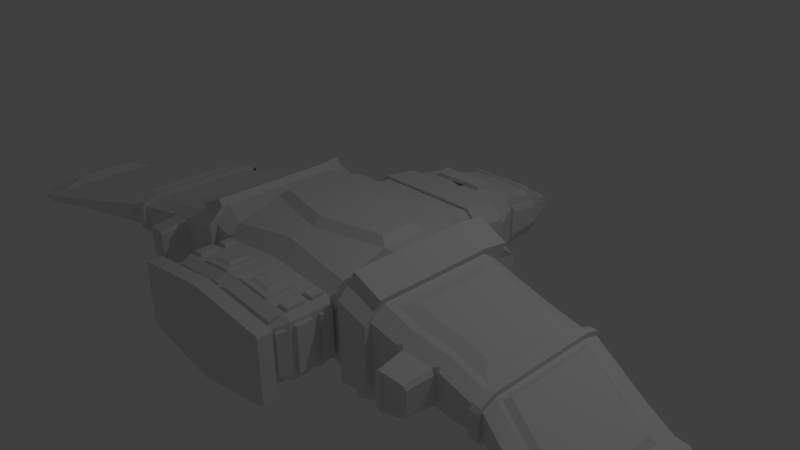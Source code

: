 # Source: test1.blend  (saved by Blender 2.75.0; exported with 4.5.12 LTS)
import bpy
from mathutils import Matrix  # noqa: F401  (used for matrix-valued properties, if any)

bpy.ops.wm.read_factory_settings(use_empty=True)
scene = bpy.context.scene
scene.name = 'Scene'

# ---- collections
col_collection_1 = bpy.data.collections.new('Collection 1'); scene.collection.children.link(col_collection_1)

# ---- materials (node trees are filled in below, after node groups)
mat_material = bpy.data.materials.new('Material')
mat_material.alpha_threshold = 0.0
mat_material.use_transparent_shadow = False
mat_material.roughness = 0.5
mat_material.line_color = (0.0, 0.0, 0.0, 1.0)

# ---- material node trees

# ---- world
world_world = bpy.data.worlds.new('World'); scene.world = world_world
world_world.color = (0.05088, 0.05088, 0.05088)
world_world.use_sun_shadow = False
world_world.sun_shadow_jitter_overblur = 0.0
world_world.cycles.sampling_method = 'MANUAL'
world_world.cycles.sample_map_resolution = 256

# ---- cameras
cam_camera = bpy.data.cameras.new('Camera')
cam_camera.clip_end = 100.0
cam_camera.lens = 35.0
cam_camera.sensor_width = 32.0
cam_camera.sensor_height = 18.0
cam_camera.ortho_scale = 7.314
cam_camera.dof.focus_distance = 0.0
cam_camera.dof.aperture_fstop = 128.0

# ---- lights
light_lamp = bpy.data.lights.new('Lamp', 'POINT')
light_lamp.transmission_factor = 0.0
light_lamp.cutoff_distance = 30.0
light_lamp.energy = 100.0
light_lamp.shadow_buffer_clip_start = 1.001
light_lamp.shadow_soft_size = 0.1
light_lamp.shadow_maximum_resolution = 0.006
light_lamp.use_absolute_resolution = True
light_lamp.cycles.use_multiple_importance_sampling = False

# ---- meshes
me_cube = bpy.data.meshes.new('Cube')
me_cube.from_pydata([(2.048, -1.274, -0.4742), (2.048, -1.274, 0.3811), (0.0, 0.5, -0.7259), (2.048, 0.2751, -0.4742), (0.0, 0.5, 0.7259), (2.04, 0.4706, -0.3066), (0.0, 0.7683, -0.5456), (0.0, 0.7683, 0.5456), (1.0, -0.07615, 0.7259), (1.0, -0.7022, 0.7259), (0.0, -0.947, 0.7259), (0.0, 0.2072, 0.7259), (0.0, 0.07238, 0.8233), (0.0, -0.8166, 0.8233), (0.8851, -0.6281, 0.8233), (0.8851, -0.1459, 0.8233), (2.037, 0.4706, 0.2138), (2.042, 0.1752, 0.3828), (1.227, -0.7022, 0.7259), (1.227, -0.07615, 0.7259), (1.0, 0.5, -0.525), (0.9005, 0.2573, -0.7316), (0.7576, 0.4, -0.7242), (0.8998, -1.221, -0.5636), (1.0, 0.2991, 0.7259), (1.0, 0.5, 0.525), (0.7991, 0.5, 0.7259), (1.0, -1.323, 0.5507), (0.0, -1.299, -0.7259), (0.0, -1.5, -0.525), (0.0, -1.5, 0.525), (1.776e-15, -1.299, 0.7259), (1.227, 0.2991, -0.7259), (1.227, 0.5, -0.525), (1.227, -1.5, -0.525), (1.227, -1.299, -0.7259), (1.227, 0.5, 0.525), (1.227, 0.2991, 0.7259), (1.227, -1.299, 0.7259), (1.227, -1.5, 0.525), (2.506, -1.22, 0.2732), (2.506, 0.2242, -0.3611), (2.506, -1.22, -0.3611), (2.457, 0.4127, 0.1431), (2.457, 0.4127, -0.2314), (2.493, 0.1251, 0.2755), (3.0, -1.204, 0.213), (3.0, -0.7835, 0.213), (3.099, -1.504, -0.1892), (3.099, -1.504, 0.1382), (3.001, 0.03682, -0.27), (3.001, -1.204, -0.27), (3.05, 0.2613, 0.09197), (3.05, 0.2613, -0.1457), (3.0, -0.2179, 0.213), (3.0, 0.03696, 0.213), (3.265, -1.292, 0.1947), (3.265, -0.7835, 0.1947), (3.215, -1.504, -0.1892), (3.215, -1.504, 0.124), (3.264, 0.03874, -0.2428), (3.264, -1.293, -0.2428), (3.259, 0.2293, 0.08449), (3.259, 0.2293, -0.1326), (3.265, -0.2179, 0.1947), (3.265, 0.03839, 0.1947), (4.551, -1.973, 0.07029), (4.551, -1.518, 0.07029), (4.601, -2.239, -0.03573), (4.601, -2.239, 0.05076), (4.551, -0.644, -0.05675), (4.551, -1.973, -0.05675), (4.556, -0.4592, 0.002463), (4.556, -0.4592, 0.01129), (4.551, -0.9525, 0.07029), (4.551, -0.644, 0.07029), (3.099, -1.569, 0.1382), (3.099, -1.569, -0.1892), (3.215, -1.569, -0.1892), (3.215, -1.569, 0.124), (3.099, 0.3245, 0.1965), (3.099, 0.143, 0.2592), (3.215, 0.143, 0.2592), (3.215, 0.3245, 0.1965), (3.099, -1.345, 0.2592), (3.099, -1.526, 0.1965), (3.215, -1.526, 0.1728), (3.215, -1.345, 0.2592), (3.099, -1.323, -0.3138), (3.099, 0.1212, -0.3138), (3.215, 0.1212, -0.3138), (3.215, -1.323, -0.3138), (3.099, 0.1212, 0.2628), (3.099, -0.2179, 0.2628), (3.215, 0.1212, 0.2628), (3.099, 0.143, -0.3102), (3.099, 0.3245, -0.2475), (3.215, 0.3245, -0.2475), (3.215, 0.143, -0.3102), (3.099, 0.3672, -0.1892), (3.099, 0.3672, 0.1382), (3.215, 0.3672, 0.1382), (3.215, 0.3672, -0.1892), (3.099, -1.323, 0.2628), (3.215, -1.322, 0.2628), (3.215, -0.7835, 0.2628), (0.4778, -1.959, 0.4648), (3.099, -0.7835, 0.2628), (1.397e-09, -1.971, 0.525), (3.215, -0.2179, 0.2628), (3.099, -1.526, -0.2475), (3.099, -1.345, -0.3102), (3.215, -1.345, -0.3102), (3.215, -1.526, -0.2475), (1.723, -0.6988, 0.4976), (1.679, 0.4834, 0.3119), (1.679, 0.4834, -0.368), (1.723, -1.184, 0.4976), (1.629, -1.485, -0.4272), (1.723, 0.1845, 0.4976), (1.726, -1.184, -0.5565), (1.726, 0.1845, -0.5565), (1.629, -0.08222, 0.5313), (1.629, -1.485, 0.3774), (4.757, -2.057, 0.05145), (4.757, -1.518, 0.05145), (4.757, -2.239, -0.01743), (4.757, -2.239, 0.04038), (4.757, -0.6134, -0.02849), (4.757, -2.057, -0.02849), (4.757, -0.4319, 0.04038), (4.757, -0.4319, -0.01743), (4.757, -0.9525, 0.05145), (4.757, -0.6134, 0.05145), (4.694, -1.671, 0.1771), (4.694, -1.402, 0.1771), (4.694, -1.119, 0.1771), (4.694, -0.9494, 0.1771), (4.772, -1.671, 0.1549), (4.772, -1.402, 0.1549), (4.772, -1.119, 0.1549), (4.772, -0.9494, 0.1549), (4.718, -0.9744, -0.1624), (4.718, -1.696, -0.1624), (4.796, -0.9744, -0.1292), (4.796, -1.696, -0.1292), (1.629, 0.4852, 0.3774), (2.048, 0.4698, 0.2627), (1.629, 0.4852, -0.4272), (2.048, 0.4698, -0.3558), (2.556, 0.3472, 0.1313), (2.556, 0.3472, -0.2158), (1.983, 0.4226, 0.1756), (1.985, 0.4225, -0.2644), (1.725, 0.4318, 0.2463), (1.725, 0.4318, -0.3088), (2.452, 0.3628, 0.1431), (2.452, 0.3628, -0.2315), (2.033, 0.4208, 0.2138), (2.035, 0.4208, -0.3066), (1.675, 0.4336, 0.3119), (1.675, 0.4336, -0.368), (1.953, 0.4737, 0.1222), (1.954, 0.4737, -0.2078), (1.759, 0.4806, 0.1753), (1.759, 0.4806, -0.241), (2.079, 0.364, 0.149), (2.08, 0.364, -0.2413), (2.393, 0.3206, 0.09595), (2.393, 0.3206, -0.1849), (2.506, 0.4057, 0.1854), (2.506, 0.4057, -0.2733), (3.099, 0.3027, -0.1892), (3.099, 0.3027, 0.1382), (1.693, 0.5291, -0.5831), (1.291, 0.5408, -0.7278), (1.291, 0.5408, 0.724), (1.291, 0.7417, 0.5231), (1.291, 0.7417, -0.5269), (1.693, 0.727, 0.3755), (1.693, 0.727, -0.4291), (1.693, 0.5291, 0.5294), (1.673, -0.7015, 0.6213), (1.271, -0.7049, 0.8159), (1.673, -1.289, 0.6213), (1.271, -1.302, 0.8159), (1.271, -0.07882, 0.8159), (1.673, -0.08488, 0.6213), (1.271, 0.2964, 0.8159), (1.673, 0.2847, 0.6213), (1.335, 0.5382, 0.814), (1.736, 0.5264, 0.6194), (1.663, 0.2825, -0.6752), (1.261, 0.2943, -0.8199), (1.261, -1.304, -0.8199), (1.663, -1.291, -0.6752), (1.726, 0.5243, -0.6771), (1.325, 0.536, -0.8218), (1.644, -1.386, 0.5314), (1.242, -1.398, 0.7259), (1.644, -1.583, -0.4272), (1.242, -1.599, -0.5249), (1.242, -1.398, -0.7259), (1.276, -1.403, -0.8199), (1.242, -1.599, 0.525), (1.644, -1.386, -0.5812), (1.644, -1.583, 0.3774), (1.687, -1.388, 0.6214), (1.286, -1.401, 0.8159), (1.677, -1.39, -0.6752), (1.629, 0.2873, 0.5313), (2.048, 0.2751, 0.3811), (2.506, 0.2242, 0.2732), (2.041, -1.174, 0.3829), (2.509, -1.119, 0.2735), (3.099, -1.323, 0.2009), (3.099, -0.7835, 0.2009), (3.099, -0.2179, 0.2009), (3.099, 0.1212, 0.2009), (1.629, -1.287, 0.5313), (1.723, -0.08222, 0.4976), (1.629, -0.6988, 0.5313), (2.122, -0.9979, 0.4212), (2.127, -0.6389, 0.4198), (2.127, -0.1839, 0.4198), (2.122, 0.01393, 0.4211), (2.473, -0.9567, 0.3391), (2.471, -0.6279, 0.3389), (2.471, -0.2037, 0.3389), (2.46, -0.02368, 0.3406), (2.841, -0.2809, 0.2938), (2.841, -0.7051, 0.2938), (1.883, -0.6416, 0.5072), (1.883, -0.1792, 0.5072), (1.883, 0.02092, 0.5072), (2.841, -1.021, 0.2938), (2.841, -0.08978, 0.2938), (1.883, -1.005, 0.5072), (1.629, -1.287, -0.5812), (2.041, -1.174, -0.4759), (2.509, -1.119, -0.3609), (2.042, 0.1752, -0.4758), (2.493, 0.1251, -0.3639), (3.099, 0.1212, -0.2519), (3.099, -1.323, -0.2519), (1.629, 0.2873, -0.5812), (2.122, 0.001462, -0.5097), (2.121, -1.01, -0.5097), (2.46, -0.03616, -0.4257), (2.472, -0.9692, -0.4235), (1.885, -1.018, -0.5701), (2.841, -0.1023, -0.3553), (2.841, -1.033, -0.3553), (1.885, 0.008379, -0.5701), (4.93, -1.892, 0.02657), (4.93, -1.473, 0.02657), (4.93, -2.034, 0.01128), (4.93, -2.034, 0.02411), (4.93, -0.7696, 0.008821), (4.93, -1.892, 0.008821), (4.93, -0.6284, 0.02411), (4.93, -0.6284, 0.01128), (4.93, -1.033, 0.02657), (4.93, -0.7696, 0.02657), (3.677, -1.749, 0.09264), (3.7, -1.523, 0.141), (3.654, -0.1678, -0.1706), (3.699, -1.523, -0.1627), (3.653, -0.1678, 0.1463), (3.672, 0.01061, -0.074), (3.674, 0.009449, 0.05079), (3.677, -1.749, -0.1237), (4.139, -1.984, 0.06555), (4.116, -0.4207, -0.09663), (4.135, -0.2449, -0.01781), (4.137, -0.2457, 0.01881), (4.162, -1.76, 0.09296), (4.162, -1.76, -0.09093), (4.115, -0.4206, 0.0968), (4.139, -1.984, -0.06765), (3.215, -1.322, 0.2009), (3.215, -0.7835, 0.2009), (3.215, -0.2179, 0.2009), (3.215, 0.1212, 0.2009), (4.601, -2.057, 0.06731), (4.601, -1.518, 0.06731), (4.601, -0.9525, 0.06731), (4.601, -0.6134, 0.06731), (3.677, -1.567, 0.1436), (3.677, -0.1237, 0.1436), (4.139, -1.804, 0.09487), (4.139, -0.3764, 0.09487), (4.115, -0.7374, 0.1485), (4.475, -0.9481, 0.127), (3.71, -1.015, 0.1912), (3.35, -0.8003, 0.2359), (3.35, -0.3054, 0.2359), (3.71, -0.5196, 0.1912), (4.115, -1.227, 0.1485), (3.731, -1.447, 0.1889), (3.69, -0.2615, 0.1935), (4.475, -1.443, 0.127), (4.135, -1.655, 0.1468), (4.094, -0.4828, 0.1502), (3.35, -1.245, 0.2359), (3.35, -0.08116, 0.2359), (4.475, -1.841, 0.127), (4.475, -0.6782, 0.127), (3.215, 0.1212, -0.2519), (3.215, -1.323, -0.2519), (4.601, -0.6134, -0.05228), (4.601, -2.057, -0.05228), (4.139, -0.3764, -0.09376), (3.677, -1.568, -0.1666), (3.677, -0.1237, -0.1666), (4.139, -1.804, -0.09376), (3.693, -0.2678, -0.2162), (3.732, -1.454, -0.2094), (4.097, -0.4891, -0.1515), (4.137, -1.661, -0.1466), (3.352, -0.08708, -0.2794), (3.352, -1.252, -0.2794), (4.478, -0.6845, -0.1166), (4.478, -1.848, -0.1166), (3.215, 0.3027, 0.1382), (3.215, 0.3027, -0.1892), (4.601, -0.4319, 0.05076), (4.601, -0.4319, -0.03573), (4.139, -0.1969, -0.06765), (4.139, -0.1969, 0.06876), (3.677, 0.05788, -0.1237), (3.677, 0.05788, 0.1007), (0.9556, -1.948, 0.4046), (0.4786, -2.123, 0.442), (0.4752, -1.746, 0.4648), (2.097, -1.461, -0.347), (2.048, -1.468, -0.3058), (1.999, -1.47, -0.3642), (2.048, -1.426, -0.3818), (2.048, -1.468, 0.2127), (2.097, -1.461, 0.2544), (2.048, -1.425, 0.2889), (1.999, -1.47, 0.276), (2.506, -1.401, -0.2233), (2.457, -1.409, -0.2822), (2.506, -1.356, -0.2953), (2.556, -1.41, -0.2663), (2.457, -1.409, 0.1937), (2.506, -1.401, 0.1354), (2.555, -1.41, 0.1815), (2.506, -1.356, 0.2072), (2.133, -1.83, -0.2425), (2.139, -1.829, -0.2477), (2.139, -1.829, 0.1556), (2.133, -1.83, 0.15), (2.403, -1.791, -0.2), (2.422, -1.788, -0.1779), (2.422, -1.788, 0.08939), (2.404, -1.791, 0.1109), (2.083, -1.838, 0.1733), (2.125, -1.831, 0.2087), (2.43, -1.787, 0.1573), (2.471, -1.781, 0.1078), (2.125, -1.831, -0.3009), (2.083, -1.838, -0.2661), (2.471, -1.781, -0.1962), (2.43, -1.787, -0.246), (2.203, -1.746, 0.05235), (2.207, -1.745, 0.05514), (2.339, -1.726, 0.03283), (2.348, -1.725, 0.02206), (2.206, -1.745, -0.1465), (2.203, -1.746, -0.1439), (2.348, -1.725, -0.1116), (2.339, -1.726, -0.1226), (0.0, -1.758, -0.525), (0.0, -1.758, 0.525), (1.0, -1.526, -0.2983), (0.9008, -1.528, -0.4109), (1.0, -1.44, -0.4337), (1.044, -1.48, -0.4225), (0.9008, -1.528, 0.4109), (1.0, -1.526, 0.2983), (1.043, -1.48, 0.4225), (1.0, -1.44, 0.4336), (0.9008, -1.686, -0.4109), (1.002, -1.783, -0.2983), (1.002, -1.783, 0.2983), (0.902, -1.786, 0.4108), (0.0, -2.284, 0.4242), (0.0, -2.09, 0.525), (0.0, -2.09, -0.525), (9.313e-10, -2.284, -0.4242), (0.9353, -2.218, 0.268), (0.909, -2.018, 0.4108), (1.009, -2.015, 0.2983), (1.009, -2.015, -0.2983), (0.9353, -2.218, -0.268), (0.9096, -2.018, -0.4109), (0.2376, -1.752, 0.4949), (0.2389, -1.965, 0.4949), (0.1204, -2.075, 0.5099), (0.5982, -2.063, 0.4497), (0.593, -1.636, 0.4497), (0.1178, -1.648, 0.5099), (0.1235, -2.075, 0.5347), (0.6013, -2.063, 0.4745), (0.5962, -1.636, 0.4745), (0.121, -1.648, 0.5347), (0.193, -2.011, 0.5259), (0.5308, -2.002, 0.4833), (0.5271, -1.701, 0.4833), (0.1911, -1.709, 0.5259), (0.2452, -1.965, 0.5445), (0.484, -1.959, 0.5144), (0.4814, -1.746, 0.5144), (0.2439, -1.752, 0.5445), (0.0, -2.392, -0.604), (0.0, -2.392, 0.604), (0.0, -2.582, -0.604), (0.0, -2.582, 0.604), (1.068, -2.552, 0.4043), (1.068, -2.552, -0.4043), (0.0, -2.58, -0.5532), (0.0, -2.58, 0.5532), (0.8223, -2.434, 0.2201), (0.8223, -2.434, -0.2201), (0.0, -2.45, -0.3011), (0.0, -2.45, 0.3011), (1.085, -2.361, 0.4451), (1.11, -2.361, 0.4165), (1.091, -2.351, 0.4286), (1.11, -2.361, -0.4165), (1.085, -2.361, -0.4451), (1.091, -2.351, -0.4286), (1.115, -2.551, 0.4165), (1.09, -2.551, 0.4451), (1.095, -2.551, 0.4259), (1.09, -2.551, -0.4451), (1.115, -2.551, -0.4165), (1.095, -2.551, -0.4259), (1.0, -1.683, 0.2983), (1.0, -1.683, -0.2983), (0.9882, -2.11, -0.2888), (0.9882, -2.11, 0.2888), (1.052, -1.782, 0.2983), (1.052, -1.782, -0.2983), (1.059, -2.014, -0.2983), (1.059, -2.014, 0.2983), (1.0, -1.733, 0.3483), (1.0, -1.476, 0.3483), (1.0, -1.476, -0.3483), (1.0, -1.733, -0.3483), (1.05, -1.683, 0.2983), (1.05, -1.526, 0.2983), (1.05, -1.526, -0.2983), (1.05, -1.683, -0.2983), (0.8736, -2.219, 0.338), (1.01, -2.065, 0.3483), (0.8736, -2.219, -0.338), (1.01, -2.065, -0.3483), (0.9802, -2.24, 0.268), (1.033, -2.132, 0.2888), (0.9802, -2.24, -0.268), (1.033, -2.132, -0.2888), (0.0496, -1.706, -0.5187), (0.9023, -1.786, -0.4107), (0.0496, -1.549, -0.5187), (0.9504, -1.477, -0.4046), (0.05589, -1.706, -0.5683), (0.05589, -1.549, -0.5683), (0.9071, -1.686, -0.4605), (0.9071, -1.528, -0.4605), (0.9504, -1.735, -0.4046), (0.8995, -2.113, -0.3893), (0.04962, -1.806, -0.5188), (0.0496, -2.038, -0.5186), (0.05584, -2.038, -0.5682), (0.05587, -1.806, -0.5684), (0.9086, -1.786, -0.4603), (0.9158, -2.018, -0.4605), (0.9132, -2.263, -0.31), (0.9607, -2.067, -0.4046), (0.04963, -2.133, -0.4958), (0.04963, -2.239, -0.4409), (0.05569, -2.262, -0.485), (0.0557, -2.156, -0.5399), (0.8797, -2.242, -0.3821), (0.9055, -2.135, -0.4334), (0.7167, -1.954, 0.4347), (0.7685, -2.021, 0.4284), (0.7633, -1.789, 0.4284), (0.7709, -1.531, 0.4273), (0.8995, -2.113, 0.3893), (0.906, -1.95, 0.4108), (0.7645, -1.689, 0.4281), (0.9008, -1.686, 0.4109), (0.7188, -2.117, 0.4119), (0.7663, -1.952, 0.4284), (0.7725, -1.952, 0.478), (0.9122, -1.949, 0.4604), (0.9152, -2.018, 0.4604), (0.7695, -1.789, 0.478), (0.9083, -1.786, 0.4604), (0.7748, -2.021, 0.478), (0.9504, -1.477, 0.4046), (0.9504, -1.735, 0.4046), (0.7232, -1.482, 0.4334), (0.7128, -1.74, 0.4347), (0.9071, -1.528, 0.4605), (0.9071, -1.686, 0.4605), (0.7772, -1.531, 0.4769), (0.7708, -1.689, 0.4777), (0.7206, -2.072, 0.4347), (0.4804, -2.078, 0.4648), (0.9607, -2.067, 0.4046), (0.9132, -2.263, 0.31), (0.04963, -2.133, 0.4958), (0.04963, -2.239, 0.4409), (0.0557, -2.156, 0.5399), (0.05569, -2.262, 0.485), (0.7248, -2.14, 0.456), (0.4846, -2.145, 0.4861), (0.9055, -2.135, 0.4334), (0.8797, -2.242, 0.3821), (0.0, 0.9536, -0.5456), (0.0, 0.9536, 0.5456), (0.7228, 0.7683, -0.5456), (0.9228, 0.7683, -0.3456), (0.9228, 0.7683, 0.3456), (0.7228, 0.7683, 0.5456), (0.9228, 0.9536, -0.3456), (0.7228, 0.9536, -0.5456), (0.7228, 0.9536, 0.5456), (0.9228, 0.9536, 0.3456), (0.1193, 1.556, 0.5117), (0.0, 1.399, -0.5024), (0.9006, 1.464, 0.2578), (0.3617, 1.556, 0.5117), (0.5109, 1.543, -0.4719), (0.9006, 1.464, -0.2693), (0.9564, 0.936, 0.3733), (0.7404, 0.936, 0.5893), (0.7404, 0.936, -0.5893), (0.9564, 0.936, -0.3733), (0.0, 0.936, -0.5893), (0.0, 0.936, 0.5893), (0.9223, 1.415, 0.334), (0.7257, 1.415, 0.5307), (0.7257, 1.415, -0.5421), (0.9223, 1.415, -0.3455), (0.0, 1.415, -0.5421), (0.0, 1.415, 0.5307), (0.1095, 1.759, 0.479), (0.0, 1.92, -0.4351), (0.6039, 1.97, 0.2207), (0.365, 1.759, 0.479), (0.4009, 1.892, -0.4407), (0.6039, 1.97, -0.2207), (0.0, 2.497, 0.3151), (0.0, 2.497, -0.3851), (0.5675, 2.484, 0.1377), (0.3674, 2.467, -0.3902), (0.5654, 2.494, -0.2069), (0.0, 3.1, -0.05164), (0.0, 3.1, -0.2797), (0.3514, 3.051, -0.1257), (0.2627, 3.078, -0.0396), (0.2107, 2.94, -0.3076), (0.3514, 3.051, -0.1894), (0.0, 3.186, -0.134), (0.0, 3.186, -0.1973), (0.2341, 3.186, -0.1456), (0.2308, 3.186, -0.134), (0.2308, 3.186, -0.1973), (0.2341, 3.186, -0.1857), (0.6689, 1.906, -0.231), (0.6689, 1.906, 0.231), (0.565, 2.497, -0.2568), (0.3404, 3.1, -0.2379), (0.3266, 3.081, -0.06694), (0.6148, 2.501, -0.2069), (0.617, 2.491, 0.1377), (0.6713, 2.01, -0.175), (0.6711, 2.01, 0.1568), (0.4332, 2.992, -0.1585), (0.8917, 1.399, -0.3203), (0.8917, 1.399, 0.3089), (0.6076, 1.92, -0.2756), (0.6534, 1.977, -0.2208), (0.6534, 1.977, 0.2207), (0.6409, 2.461, 0.07962), (0.6367, 2.481, -0.166), (0.4009, 3.058, -0.1894), (0.4009, 3.058, -0.1257), (1.0, 0.2991, -0.7259), (0.7991, 0.5, -0.7259), (1.0, -1.323, -0.5507), (0.1001, -1.202, -0.7228), (0.09932, 0.4005, -0.7133), (0.1001, -1.202, -0.6728), (0.09932, 0.4005, -0.6633), (0.9005, 0.2573, -0.6816), (0.7576, 0.4, -0.6742), (0.8998, -1.221, -0.5136), (0.4999, -1.211, -0.5882), (0.5178, 0.4002, -0.6652), (0.5278, 0.4001, -0.6704), (0.5078, 0.4002, -0.6701), (0.4901, -1.211, -0.5952), (0.5098, -1.211, -0.5913), (0.7096, 1.399, 0.4909), (0.0, 1.399, 0.4909), (0.0, 1.92, 0.4351), (0.3617, 1.556, 0.5735), (0.1193, 1.556, 0.5735), (0.365, 1.759, 0.5667), (0.1095, 1.759, 0.5667), (0.375, 1.759, 0.469), (0.09949, 1.759, 0.469), (0.375, 1.759, 0.5767), (0.09949, 1.759, 0.5767), (0.365, 1.734, 0.479), (0.1095, 1.734, 0.479), (0.365, 1.734, 0.5667), (0.1095, 1.734, 0.5667), (0.1193, 1.556, 0.5117), (0.09949, 1.759, 0.469), (0.1193, 1.556, 0.5735), (0.09949, 1.759, 0.5767), (0.1083, 1.566, 0.514), (0.09058, 1.748, 0.4757), (0.1083, 1.566, 0.5692), (0.09058, 1.748, 0.572), (0.0, 1.566, 0.514), (0.0, 1.748, 0.4757), (0.0, 1.566, 0.5692), (0.0, 1.748, 0.572), (0.5596, 1.97, 0.4308), (0.5413, 2.518, 0.1935), (0.4549, 2.52, 0.3043), (0.5901, 1.97, 0.3191), (0.5598, 2.452, 0.2406), (0.4641, 2.447, 0.3223), (0.3404, 3.1, -0.09343), (0.0, 2.518, 0.3021), (0.2599, 3.1, -0.05164), (0.0, 3.078, -0.03865), (0.0, 2.505, 0.2823), (0.0, 3.065, -0.05846), (0.4471, 2.506, 0.2845), (0.2549, 3.065, -0.05941), (0.5334, 2.505, 0.1737), (0.3188, 3.068, -0.08675), (0.5619, 1.92, 0.4351), (0.565, 2.497, 0.1868), (0.0, 1.969, 0.4278), (0.4597, 2.497, 0.3151), (0.6076, 1.92, 0.2756), (0.0, 2.447, 0.3224), (0.0, 1.96, 0.3893), (0.0, 2.438, 0.2838), (0.4336, 2.438, 0.2838), (0.529, 1.961, 0.3922), (0.5292, 2.443, 0.2021), (0.5596, 1.961, 0.2806), (0.7096, 1.399, -0.5024), (0.1995, 1.543, -0.4719), (0.5619, 1.92, -0.4351), (0.1624, 1.92, -0.4351), (0.1624, 2.497, -0.3851), (0.5283, 2.497, -0.3851), (0.3285, 3.1, -0.2797), (0.1624, 2.94, -0.3076), (0.1728, 1.954, -0.4922), (0.3874, 1.929, -0.4973), (0.1728, 1.625, -0.5616), (0.1728, 2.474, -0.4508), (0.3573, 2.447, -0.4554), (0.1728, 2.872, -0.381), (0.4807, 1.625, -0.5616), (0.2162, 2.872, -0.381)], [], [(20, 25, 36, 33), (9, 27, 38, 18), (24, 8, 19, 37), (8, 9, 18, 19), (441, 442, 456, 453), (612, 526, 546, 552), (597, 595, 32, 35), (607, 603, 602, 604, 610), (7, 530, 533, 526), (15, 12, 13, 14), (414, 415, 416, 413), (8, 11, 12, 15), (9, 10, 31, 27), (245, 148, 149, 3), (4, 11, 8, 24, 26), (465, 467, 470, 469), (383, 450, 451, 380, 34, 39), (492, 495, 512, 511), (24, 37, 36, 25), (32, 595, 20, 33), (92, 93, 109, 94), (379, 468, 29, 28, 597), (529, 528, 531, 534), (339, 336, 364, 359), (43, 44, 157, 156), (1, 341, 340, 347, 350, 40), (220, 114, 232, 233), (146, 210, 211, 147), (46, 47, 231, 235), (335, 338, 0, 42, 345, 344), (241, 242, 248, 246), (349, 348, 343, 346, 48, 49), (335, 344, 366, 363), (55, 45, 229, 236), (147, 211, 212, 170), (347, 340, 360, 361), (51, 240, 249, 252), (343, 348, 362, 365), (44, 5, 159, 157), (3, 149, 171, 41), (40, 350, 349, 49, 215), (170, 212, 218, 173), (356, 357, 370, 373), (121, 241, 246, 253), (119, 220, 233, 234), (41, 171, 172, 243), (151, 150, 52, 53), (213, 214, 226, 222), (54, 55, 236, 230), (290, 272, 69, 284), (82, 94, 283), (285, 284, 134, 135), (61, 60, 320, 321), (66, 67, 301, 306), (312, 328, 327, 310), (274, 275, 72, 73), (56, 265, 299, 304), (278, 268, 300, 303), (279, 315, 311, 68), (272, 279, 68, 69), (329, 291, 287, 326), (76, 77, 78, 79), (48, 77, 76, 49), (48, 110, 77), (59, 79, 78, 58), (49, 76, 85), (80, 81, 82, 83), (218, 81, 80, 173), (218, 92, 81), (324, 83, 82, 283), (83, 324, 101), (84, 85, 86, 87), (49, 85, 84, 215), (103, 215, 84), (280, 87, 86, 59), (87, 280, 104), (88, 89, 90, 91), (243, 89, 88, 244), (309, 91, 90, 308), (91, 309, 112), (217, 93, 92, 218), (94, 82, 81, 92), (95, 96, 97, 98), (172, 96, 95, 243), (96, 172, 99), (308, 98, 97, 325), (97, 102, 325), (99, 100, 101, 102), (173, 100, 99, 172), (100, 80, 83, 101), (325, 102, 101, 324), (99, 102, 97, 96), (104, 103, 84, 87), (281, 105, 104, 280), (110, 111, 112, 113), (244, 111, 110, 48), (112, 111, 88, 91), (58, 113, 112, 309), (111, 244, 88), (90, 89, 95, 98), (90, 98, 308), (243, 95, 89), (78, 77, 110, 113), (78, 113, 58), (76, 79, 86, 85), (79, 59, 86), (32, 175, 197, 193), (35, 194, 203, 202), (18, 38, 185, 183), (210, 146, 179, 181), (122, 210, 189, 187), (219, 221, 182, 184), (38, 39, 204, 199), (219, 184, 207, 198), (238, 118, 200, 205), (146, 148, 180, 179), (117, 213, 222, 237), (45, 17, 225, 229), (114, 117, 237, 232), (131, 130, 260, 261), (68, 311, 129, 126), (69, 68, 126, 127), (326, 287, 133, 130), (284, 69, 127, 124), (311, 310, 142, 143), (133, 287, 137, 141), (310, 327, 131, 128), (327, 326, 130, 131), (284, 124, 138, 134), (136, 135, 139, 140), (137, 136, 140, 141), (135, 134, 138, 139), (287, 286, 136, 137), (124, 125, 139, 138), (132, 133, 141, 140), (286, 285, 135, 136), (125, 132, 140, 139), (143, 142, 144, 145), (128, 129, 145, 144), (310, 128, 144, 142), (129, 311, 143, 145), (16, 115, 146, 147), (116, 5, 149, 148), (44, 43, 170, 171), (43, 16, 147, 170), (5, 44, 171, 149), (115, 116, 148, 146), (153, 155, 165, 163), (157, 159, 167, 169), (115, 16, 158, 160), (116, 115, 160, 161), (16, 43, 156, 158), (5, 116, 161, 159), (153, 152, 158, 159), (152, 154, 160, 158), (155, 153, 159, 161), (154, 155, 161, 160), (165, 164, 162, 163), (152, 153, 163, 162), (155, 154, 164, 165), (154, 152, 162, 164), (167, 166, 168, 169), (156, 157, 169, 168), (158, 156, 168, 166), (159, 158, 166, 167), (150, 151, 171, 170), (53, 52, 173, 172), (52, 150, 170, 173), (151, 53, 172, 171), (177, 176, 181, 179), (178, 177, 179, 180), (175, 178, 180, 174), (210, 181, 191, 189), (32, 33, 178, 175), (36, 37, 176, 177), (148, 245, 174, 180), (33, 36, 177, 178), (188, 186, 187, 189), (186, 183, 182, 187), (183, 185, 184, 182), (188, 189, 191, 190), (19, 18, 183, 186), (181, 176, 190, 191), (176, 37, 188, 190), (37, 19, 186, 188), (221, 122, 187, 182), (34, 35, 202, 201), (194, 193, 192, 195), (192, 193, 197, 196), (174, 245, 192, 196), (175, 174, 196, 197), (35, 32, 193, 194), (245, 238, 195, 192), (204, 201, 200, 206), (199, 204, 206, 198), (205, 202, 203, 209), (201, 202, 205, 200), (199, 198, 207, 208), (195, 238, 205, 209), (123, 219, 198, 206), (39, 34, 201, 204), (184, 185, 208, 207), (185, 38, 199, 208), (194, 195, 209, 203), (118, 123, 206, 200), (119, 17, 211, 210), (17, 45, 212, 211), (214, 213, 1, 40), (47, 46, 215, 216), (54, 47, 216, 217), (55, 54, 217, 218), (45, 55, 218, 212), (46, 214, 40, 215), (213, 117, 219, 1), (220, 119, 210, 122), (114, 220, 122, 221), (117, 114, 221, 219), (232, 237, 222, 223), (234, 233, 224, 225), (223, 222, 226, 227), (229, 228, 230, 236), (227, 226, 235, 231), (228, 227, 231, 230), (232, 223, 224, 233), (228, 224, 223, 227), (225, 224, 228, 229), (17, 119, 234, 225), (214, 46, 235, 226), (47, 54, 230, 231), (120, 239, 0, 238), (239, 240, 42, 0), (242, 241, 3, 41), (51, 50, 243, 244), (240, 51, 244, 42), (50, 242, 41, 243), (241, 121, 245, 3), (121, 120, 238, 245), (250, 253, 246, 247), (247, 246, 248, 249), (249, 248, 251, 252), (239, 120, 250, 247), (120, 121, 253, 250), (242, 50, 251, 248), (50, 51, 252, 251), (240, 239, 247, 249), (258, 261, 260, 263, 262, 255, 254, 257, 256, 259), (125, 124, 254, 255), (132, 125, 255, 262), (126, 129, 259, 256), (127, 126, 256, 257), (130, 133, 263, 260), (124, 127, 257, 254), (129, 128, 258, 259), (133, 132, 262, 263), (128, 131, 261, 258), (324, 283, 289, 331), (59, 58, 271, 264), (58, 309, 313, 271), (65, 64, 296, 305), (74, 75, 307, 293), (63, 62, 270, 269), (308, 325, 330, 314), (265, 276, 302, 299), (273, 70, 322, 318), (280, 59, 264, 288), (331, 289, 291, 329), (264, 271, 279, 272), (271, 313, 315, 279), (64, 57, 295, 296), (75, 278, 303, 307), (269, 270, 275, 274), (314, 330, 328, 312), (67, 74, 293, 301), (60, 266, 316, 320), (288, 264, 272, 290), (56, 57, 281, 280), (57, 64, 282, 281), (64, 65, 283, 282), (67, 66, 284, 285), (74, 67, 285, 286), (75, 74, 286, 287), (265, 56, 280, 288), (65, 268, 289, 283), (276, 265, 288, 290), (268, 278, 291, 289), (66, 276, 290, 284), (278, 75, 287, 291), (303, 292, 293, 307), (298, 302, 306, 301), (292, 298, 301, 293), (296, 295, 294, 297), (295, 304, 299, 294), (305, 296, 297, 300), (297, 294, 298, 292), (294, 299, 302, 298), (300, 297, 292, 303), (276, 66, 306, 302), (57, 56, 304, 295), (268, 65, 305, 300), (60, 61, 309, 308), (71, 70, 310, 311), (70, 273, 312, 310), (61, 267, 313, 309), (266, 60, 308, 314), (267, 277, 315, 313), (273, 266, 314, 312), (277, 71, 311, 315), (319, 318, 322, 323), (321, 320, 316, 317), (317, 316, 318, 319), (71, 277, 319, 323), (277, 267, 317, 319), (267, 61, 321, 317), (70, 71, 323, 322), (266, 273, 318, 316), (62, 63, 325, 324), (73, 72, 326, 327), (274, 73, 327, 328), (72, 275, 329, 326), (63, 269, 330, 325), (270, 62, 324, 331), (269, 274, 328, 330), (275, 270, 331, 329), (10, 9, 14, 13), (9, 8, 15, 14), (399, 376, 108, 400), (508, 334, 106, 489), (489, 106, 514, 513), (219, 123, 342, 341, 1), (346, 345, 42, 244, 48), (118, 238, 0, 338, 337), (335, 336, 337, 338), (339, 340, 341, 342), (343, 344, 345, 346), (347, 348, 349, 350), (339, 359, 360, 340), (362, 348, 347, 361), (335, 363, 364, 336), (366, 344, 343, 365), (123, 118, 337, 336, 339, 342), (354, 353, 360, 359), (358, 357, 362, 361), (352, 351, 364, 363), (356, 355, 366, 365), (355, 352, 363, 366), (351, 354, 359, 364), (353, 358, 361, 360), (357, 356, 365, 362), (368, 367, 372, 371, 374, 373, 370, 369), (354, 351, 372, 367), (355, 356, 373, 374), (357, 358, 369, 370), (358, 353, 368, 369), (352, 355, 374, 371), (351, 352, 371, 372), (353, 354, 367, 368), (384, 383, 39, 38, 27), (27, 31, 30, 507, 505, 384), (451, 468, 379, 380), (505, 450, 383, 384), (505, 506, 449, 450), (473, 468, 451, 452), (597, 35, 34, 380, 379), (106, 400, 108, 390, 514), (449, 506, 332, 515, 458), (387, 395, 448, 445), (476, 475, 478, 477), (473, 452, 460, 482), (393, 397, 463, 461), (460, 481, 482), (515, 516, 458), (474, 459, 487, 488), (457, 493, 523, 524), (417, 433, 438, 419), (282, 109, 93, 217), (283, 94, 109, 282), (107, 103, 104, 105), (215, 103, 107, 216), (216, 107, 105, 281), (93, 107, 105, 109), (216, 107, 93, 217), (282, 109, 105, 281), (334, 399, 404, 403), (404, 401, 405, 408), (399, 400, 401, 404), (106, 334, 403, 402), (400, 106, 402, 401), (406, 407, 411, 410), (402, 403, 407, 406), (403, 404, 408, 407), (401, 402, 406, 405), (411, 412, 416, 415), (407, 408, 412, 411), (405, 406, 410, 409), (408, 405, 409, 412), (409, 410, 414, 413), (412, 409, 413, 416), (410, 411, 415, 414), (437, 436, 420, 424, 421), (429, 418, 420, 436), (432, 430, 435, 439), (440, 439, 435, 437, 421, 422), (516, 389, 418, 429, 431), (392, 481, 434, 433, 417), (423, 422, 426, 427), (419, 438, 440, 422, 423), (426, 425, 428, 427), (421, 424, 428, 425), (422, 421, 425, 426), (429, 430, 431), (432, 433, 434), (435, 436, 437), (438, 439, 440), (432, 439, 438, 433), (435, 430, 429, 436), (481, 516, 431, 430, 432, 434), (387, 386, 452, 449), (396, 395, 458, 460), (395, 387, 449, 458), (386, 396, 460, 452), (446, 445, 448, 447), (386, 387, 445, 446), (396, 386, 446, 447), (395, 396, 447, 448), (441, 382, 450, 449), (377, 442, 452, 451), (382, 377, 451, 450), (442, 441, 449, 452), (455, 454, 453, 456), (442, 377, 455, 456), (377, 382, 454, 455), (382, 441, 453, 454), (393, 444, 458, 516), (443, 397, 481, 460), (397, 393, 516, 481), (444, 443, 460, 458), (462, 461, 463, 464), (444, 393, 461, 462), (443, 444, 462, 464), (397, 443, 464, 463), (467, 465, 375, 29), (385, 378, 468, 473), (378, 467, 29, 468), (465, 385, 473, 375), (470, 472, 471, 469), (467, 378, 472, 470), (385, 465, 469, 471), (378, 385, 471, 472), (466, 475, 375, 473), (476, 398, 482, 391), (475, 476, 391, 375), (398, 466, 473, 482), (478, 479, 480, 477), (398, 476, 477, 480), (475, 466, 479, 478), (466, 398, 480, 479), (459, 474, 482, 481), (484, 459, 481, 392), (483, 484, 392, 391), (474, 483, 391, 482), (487, 485, 486, 488), (483, 474, 488, 486), (459, 484, 485, 487), (484, 483, 486, 485), (494, 388, 503, 500), (498, 490, 504, 499), (507, 30, 376, 399, 334, 508), (494, 394, 515, 332), (491, 388, 506, 508), (388, 494, 332, 506), (394, 490, 513, 515), (490, 498, 489, 513), (498, 491, 508, 489), (500, 499, 504, 501), (503, 502, 499, 500), (394, 494, 500, 501), (491, 498, 499, 502), (490, 394, 501, 504), (388, 491, 502, 503), (381, 496, 506, 505), (492, 381, 505, 507), (496, 495, 508, 506), (495, 492, 507, 508), (509, 511, 512, 510), (381, 492, 511, 509), (495, 496, 510, 512), (496, 381, 509, 510), (333, 497, 513, 514), (493, 457, 516, 515), (518, 517, 390, 389), (457, 518, 389, 516), (517, 333, 514, 390), (497, 493, 515, 513), (520, 524, 523, 521, 522, 519), (333, 517, 519, 522), (517, 518, 520, 519), (497, 333, 522, 521), (493, 497, 521, 523), (518, 457, 524, 520), (4, 26, 530, 7), (26, 25, 529, 530), (26, 24, 25), (529, 534, 533, 530), (531, 528, 527, 532), (527, 6, 525, 532), (595, 596, 20), (527, 528, 20, 596), (25, 20, 528, 529), (2, 6, 527, 596), (525, 536, 551, 545), (536, 666, 549, 551), (533, 534, 541, 542), (526, 533, 542, 546), (537, 540, 576, 577), (546, 542, 548, 552), (541, 544, 550, 547), (543, 545, 551, 549), (544, 543, 549, 550), (542, 541, 547, 548), (586, 587, 547, 550), (534, 531, 544, 541), (587, 611, 548, 547), (611, 612, 552, 548), (531, 532, 543, 544), (666, 586, 550, 549), (532, 525, 545, 543), (586, 666, 668, 588), (619, 535, 626, 627), (669, 670, 677, 674), (558, 563, 581, 589), (670, 673, 679, 677), (563, 569, 593, 581), (588, 668, 671, 578), (585, 592, 581, 593), (564, 646, 573, 570), (578, 671, 672, 579), (585, 593, 594), (580, 567, 651, 653), (673, 568, 681, 679), (639, 580, 653, 652), (570, 573, 572, 575, 574, 571), (672, 565, 571, 574), (646, 644, 572, 573), (644, 579, 575, 572), (579, 672, 574, 575), (591, 592, 585), (563, 558, 588, 578), (566, 569, 579, 644), (569, 563, 578, 579), (561, 566, 644, 655), (584, 583, 592, 591), (555, 558, 589, 590), (566, 561, 582, 594), (569, 566, 594, 593), (561, 555, 590, 582), (583, 584, 590, 589), (584, 591, 582, 590), (592, 583, 589, 581), (591, 585, 594, 582), (21, 22, 596, 595), (598, 23, 597, 28), (22, 599, 2, 596), (599, 598, 28, 2), (23, 21, 595, 597), (23, 598, 600, 609, 605, 610, 604), (22, 21, 602, 603), (598, 599, 601, 600), (609, 608, 606, 605), (21, 23, 604, 602), (601, 608, 609, 600), (611, 587, 658, 654), (558, 555, 658, 588), (555, 561, 655, 658), (540, 537, 587, 586), (577, 576, 588, 658), (576, 540, 586, 588), (537, 577, 658, 587), (605, 606, 607, 610), (599, 22, 603, 607, 606, 608, 601), (538, 535, 612, 611), (619, 618, 654, 613), (535, 619, 613, 612), (618, 538, 611, 654), (615, 614, 620, 621), (535, 538, 614, 615), (538, 618, 620, 614), (616, 556, 622, 624), (553, 556, 618, 619), (616, 617, 621, 620), (617, 553, 619, 621), (556, 616, 620, 618), (622, 623, 625, 624), (617, 616, 624, 625), (553, 617, 625, 623), (556, 553, 623, 622), (629, 627, 631, 633), (621, 619, 627, 629), (535, 615, 628, 626), (615, 621, 629, 628), (630, 632, 636, 634), (628, 629, 633, 632), (626, 628, 632, 630), (627, 626, 630, 631), (635, 634, 636, 637), (631, 630, 634, 635), (633, 631, 635, 637), (632, 633, 637, 636), (656, 638, 663, 660), (643, 659, 661, 662), (639, 640, 657, 655), (640, 645, 559, 657), (567, 580, 644, 646), (647, 567, 646, 564), (580, 639, 655, 644), (648, 650, 651, 649), (650, 652, 653, 651), (640, 639, 652, 650), (567, 647, 649, 651), (645, 640, 650, 648), (641, 642, 664, 665), (638, 656, 613, 654), (643, 642, 655, 657), (659, 643, 657, 559), (641, 638, 654, 658), (642, 641, 658, 655), (660, 663, 662, 661), (662, 663, 664), (663, 665, 664), (638, 641, 665, 663), (642, 643, 662, 664), (667, 539, 666, 536), (539, 557, 668, 666), (669, 667, 536, 554), (670, 669, 554, 560), (557, 562, 671, 668), (568, 673, 565, 672), (562, 568, 672, 671), (673, 670, 560, 565), (680, 676, 674, 675), (675, 674, 677, 678), (678, 677, 679, 681), (557, 539, 680, 675), (568, 562, 678, 681), (667, 669, 674, 676), (562, 557, 675, 678), (539, 667, 676, 680)])
me_cube.polygons.foreach_set('use_smooth', [True] * 646)
me_cube.materials.append(mat_material)
me_cube.use_remesh_preserve_volume = False
me_cube.use_remesh_preserve_attributes = False
me_cube.use_mirror_vertex_groups = False
me_cube.update()

# ---- objects
ob_cube = bpy.data.objects.new('Cube', me_cube)
ob_lamp = bpy.data.objects.new('Lamp', light_lamp)
ob_camera = bpy.data.objects.new('Camera', cam_camera)

# ---- transforms, parenting, visibility, modifiers, constraints
ob_cube.location = (0.0, 0.0, 0.0)
ob_cube.lock_rotations_4d = False
ob_cube.empty_display_type = 'ARROWS'
ob_cube.lineart.crease_threshold = 0.0
_m = ob_cube.modifiers.new('Mirror', 'MIRROR')
_m.use_clip = True
_m = ob_cube.modifiers.new('EdgeSplit', 'EDGE_SPLIT')
_m.split_angle = 0.2618
ob_lamp.location = (4.076, 1.005, 5.904)
ob_lamp.rotation_euler = (0.6503, 0.05522, 1.866)
ob_lamp.lock_rotations_4d = False
ob_lamp.empty_display_type = 'ARROWS'
ob_lamp.color = (0.0, 0.0, 0.0, 0.0)
ob_lamp.lineart.crease_threshold = 0.0
ob_camera.location = (7.481, -6.508, 5.344)
ob_camera.rotation_euler = (1.109, 0.01082, 0.8149)
ob_camera.lock_rotations_4d = False
ob_camera.empty_display_type = 'ARROWS'
ob_camera.color = (0.0, 0.0, 0.0, 0.0)
ob_camera.display_type = 'WIRE'
ob_camera.lineart.crease_threshold = 0.0

# ---- collection membership
col_collection_1.objects.link(ob_cube)
col_collection_1.objects.link(ob_lamp)
col_collection_1.objects.link(ob_camera)

# ---- scene / render settings (as saved in the file)
scene.camera = ob_camera
scene.frame_start = 1; scene.frame_end = 250; scene.frame_set(1)
scene.render.engine = 'BLENDER_EEVEE_NEXT'
scene.render.resolution_percentage = 50
scene.render.dither_intensity = 0.0
scene.cycles.use_denoising = False
scene.cycles.samples = 10
scene.cycles.sampling_pattern = 'TABULATED_SOBOL'
scene.cycles.light_sampling_threshold = 0.0
scene.cycles.use_adaptive_sampling = False
scene.cycles.use_light_tree = False
scene.cycles.blur_glossy = 0.0
scene.cycles.pixel_filter_type = 'GAUSSIAN'
scene.cycles.sample_clamp_indirect = 0.0
scene.view_settings.view_transform = 'Standard'
bpy.context.view_layer.update()
